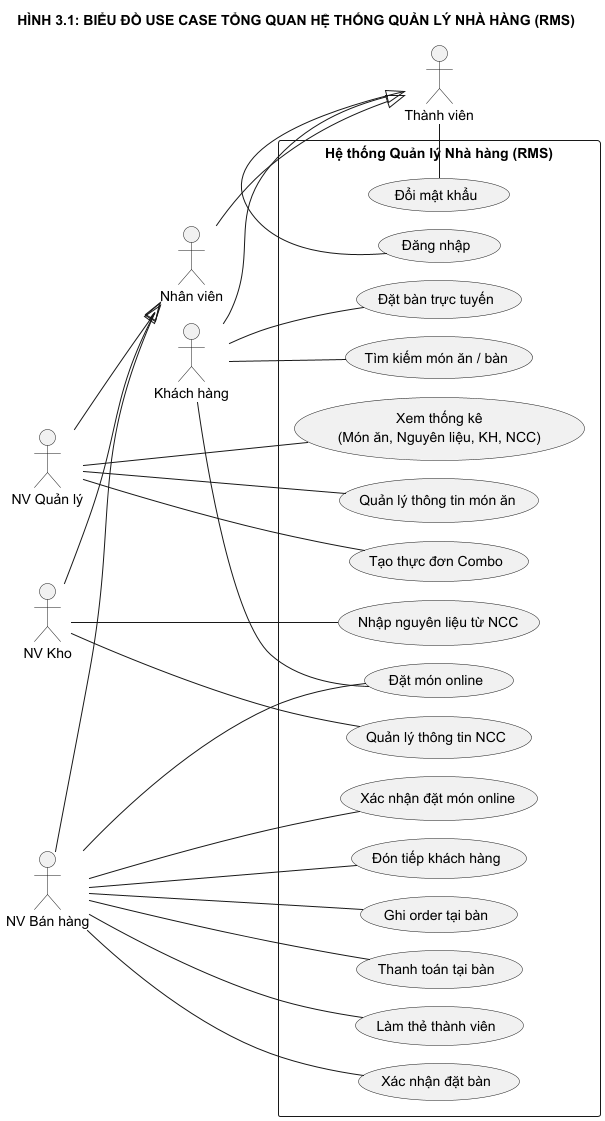

The diagram above was rendered by PlantUML. Its source (embedded in the PNG):
@startuml Spec_01_UseCase_TongQuan
left to right direction
skinparam packageStyle rectangle
skinparam monochrome true
skinparam shadowing false
skinparam nodesep 18
skinparam ranksep 65

title HÌNH 3.1: BIỂU ĐỒ USE CASE TỔNG QUAN HỆ THỐNG QUẢN LÝ NHÀ HÀNG (RMS)

actor "Thành viên" as Member
actor "Nhân viên" as Staff
actor "NV Quản lý" as Manager
actor "NV Kho" as Warehouse
actor "NV Bán hàng" as Sale
actor "Khách hàng" as Customer

Staff --|> Member
Customer --|> Member
Manager --|> Staff
Warehouse --|> Staff
Sale --|> Staff

rectangle "Hệ thống Quản lý Nhà hàng (RMS)" {
    usecase "Xem thống kê\n(Món ăn, Nguyên liệu, KH, NCC)" as UC_ViewStats
    usecase "Quản lý thông tin món ăn" as UC_ManageDish
    usecase "Tạo thực đơn Combo" as UC_MakeCombo

    usecase "Quản lý thông tin NCC" as UC_ManageSup
    usecase "Nhập nguyên liệu từ NCC" as UC_ImportMat

    usecase "Đăng nhập" as UC_Login
    usecase "Đổi mật khẩu" as UC_ChangePwd

    usecase "Đón tiếp khách hàng" as UC_ReceiveCust
    usecase "Ghi order tại bàn" as UC_TakeOrder
    usecase "Thanh toán tại bàn" as UC_PayAtTable
    usecase "Làm thẻ thành viên" as UC_MakeCard
    usecase "Xác nhận đặt bàn" as UC_ConfirmRes
    usecase "Xác nhận đặt món online" as UC_ConfirmOrd

    usecase "Tìm kiếm món ăn / bàn" as UC_Search
    usecase "Đặt bàn trực tuyến" as UC_BookTable
    usecase "Đặt món online" as UC_OrderOnline
}

Member -- UC_Login
Member -- UC_ChangePwd

Manager -- UC_ViewStats
Manager -- UC_ManageDish
Manager -- UC_MakeCombo

Warehouse -- UC_ManageSup
Warehouse -- UC_ImportMat

Sale -- UC_ReceiveCust
Sale -- UC_TakeOrder
Sale -- UC_PayAtTable
Sale -- UC_MakeCard
Sale -- UC_ConfirmRes
Sale -- UC_ConfirmOrd
Sale -- UC_OrderOnline

Customer -- UC_Search
Customer -- UC_BookTable
UC_OrderOnline -- Customer

@enduml